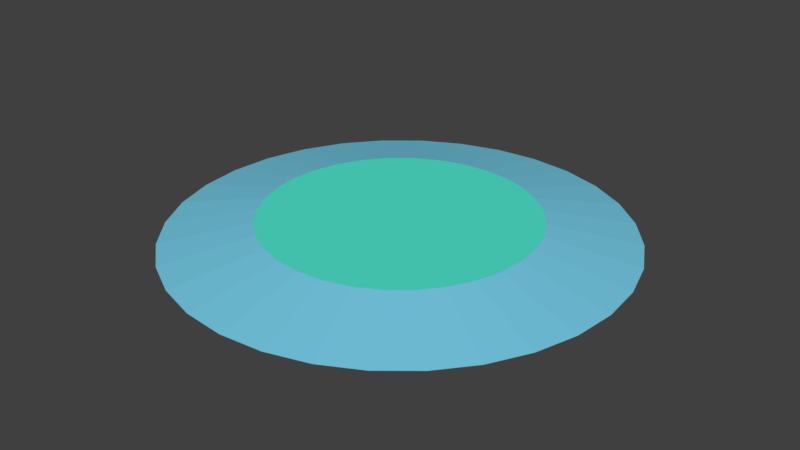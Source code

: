 # Source: PowerSpawn.blend  (saved by Blender 2.78.0; exported with 4.5.12 LTS)
import bpy
from mathutils import Matrix  # noqa: F401  (used for matrix-valued properties, if any)

bpy.ops.wm.read_factory_settings(use_empty=True)
scene = bpy.context.scene
scene.name = 'Scene'

# ---- collections
col_collection_1 = bpy.data.collections.new('Collection 1'); scene.collection.children.link(col_collection_1)

# ---- materials (node trees are filled in below, after node groups)
mat_material_001 = bpy.data.materials.new('Material.001')
mat_material_001.alpha_threshold = 0.0
mat_material_001.use_transparent_shadow = False
mat_material_001.diffuse_color = (0.08262, 0.8, 0.6271, 1.0)
mat_material_001.roughness = 0.5
mat_material_002 = bpy.data.materials.new('Material.002')
mat_material_002.alpha_threshold = 0.0
mat_material_002.use_transparent_shadow = False
mat_material_002.diffuse_color = (0.1871, 0.6066, 0.8007, 1.0)
mat_material_002.roughness = 0.5

# ---- material node trees

# ---- world
world_world = bpy.data.worlds.new('World'); scene.world = world_world
world_world.color = (0.05088, 0.05088, 0.05088)
world_world.use_sun_shadow = False
world_world.sun_shadow_jitter_overblur = 0.0
world_world.cycles.sampling_method = 'MANUAL'

# ---- meshes
me_cylinder = bpy.data.meshes.new('Cylinder')
me_cylinder.from_pydata([(0.0, 1.0, -5.364e-07), (0.0, 1.0, 5.364e-07), (0.1951, 0.9808, -5.364e-07), (0.1951, 0.9808, 5.364e-07), (0.3827, 0.9239, -5.364e-07), (0.3827, 0.9239, 5.364e-07), (0.5556, 0.8315, -5.364e-07), (0.5556, 0.8315, 5.364e-07), (0.7071, 0.7071, -5.364e-07), (0.7071, 0.7071, 5.364e-07), (0.8315, 0.5556, -5.364e-07), (0.8315, 0.5556, 5.364e-07), (0.9239, 0.3827, -5.364e-07), (0.9239, 0.3827, 5.364e-07), (0.9808, 0.1951, -5.364e-07), (0.9808, 0.1951, 5.364e-07), (1.0, 7.55e-08, -5.364e-07), (1.0, 7.55e-08, 5.364e-07), (0.9808, -0.1951, -5.364e-07), (0.9808, -0.1951, 5.364e-07), (0.9239, -0.3827, -5.364e-07), (0.9239, -0.3827, 5.364e-07), (0.8315, -0.5556, -5.364e-07), (0.8315, -0.5556, 5.364e-07), (0.7071, -0.7071, -5.364e-07), (0.7071, -0.7071, 5.364e-07), (0.5556, -0.8315, -5.364e-07), (0.5556, -0.8315, 5.364e-07), (0.3827, -0.9239, -5.364e-07), (0.3827, -0.9239, 5.364e-07), (0.1951, -0.9808, -5.364e-07), (0.1951, -0.9808, 5.364e-07), (-3.258e-07, -1.0, -5.364e-07), (-3.258e-07, -1.0, 5.364e-07), (-0.1951, -0.9808, -5.364e-07), (-0.1951, -0.9808, 5.364e-07), (-0.3827, -0.9239, -5.364e-07), (-0.3827, -0.9239, 5.364e-07), (-0.5556, -0.8315, -5.364e-07), (-0.5556, -0.8315, 5.364e-07), (-0.7071, -0.7071, -5.364e-07), (-0.7071, -0.7071, 5.364e-07), (-0.8315, -0.5556, -5.364e-07), (-0.8315, -0.5556, 5.364e-07), (-0.9239, -0.3827, -5.364e-07), (-0.9239, -0.3827, 5.364e-07), (-0.9808, -0.1951, -5.364e-07), (-0.9808, -0.1951, 5.364e-07), (-1.0, 9.656e-07, -5.364e-07), (-1.0, 9.656e-07, 5.364e-07), (-0.9808, 0.1951, -5.364e-07), (-0.9808, 0.1951, 5.364e-07), (-0.9239, 0.3827, -5.364e-07), (-0.9239, 0.3827, 5.364e-07), (-0.8315, 0.5556, -5.364e-07), (-0.8315, 0.5556, 5.364e-07), (-0.7071, 0.7071, -5.364e-07), (-0.7071, 0.7071, 5.364e-07), (-0.5556, 0.8315, -5.364e-07), (-0.5556, 0.8315, 5.364e-07), (-0.3827, 0.9239, -5.364e-07), (-0.3827, 0.9239, 5.364e-07), (-0.1951, 0.9808, -5.364e-07), (-0.1951, 0.9808, 5.364e-07), (4.75e-08, 0.6, 2.0), (0.1171, 0.5885, 2.0), (0.2296, 0.5543, 2.0), (0.3333, 0.4989, 2.0), (0.4243, 0.4243, 2.0), (0.4989, 0.3333, 2.0), (0.5543, 0.2296, 2.0), (0.5885, 0.1171, 2.0), (0.6, 1.593e-07, 2.0), (0.5885, -0.1171, 2.0), (0.5543, -0.2296, 2.0), (0.4989, -0.3333, 2.0), (0.4243, -0.4243, 2.0), (0.3333, -0.4989, 2.0), (0.2296, -0.5543, 2.0), (0.1171, -0.5885, 2.0), (-1.48e-07, -0.6, 2.0), (-0.1171, -0.5885, 2.0), (-0.2296, -0.5543, 2.0), (-0.3333, -0.4989, 2.0), (-0.4243, -0.4243, 2.0), (-0.4989, -0.3333, 2.0), (-0.5543, -0.2296, 2.0), (-0.5885, -0.1171, 2.0), (-0.6, 6.934e-07, 2.0), (-0.5885, 0.1171, 2.0), (-0.5543, 0.2296, 2.0), (-0.4989, 0.3333, 2.0), (-0.4243, 0.4243, 2.0), (-0.3333, 0.4989, 2.0), (-0.2296, 0.5543, 2.0), (-0.1171, 0.5885, 2.0)], [], [(0, 1, 3, 2), (2, 3, 5, 4), (4, 5, 7, 6), (6, 7, 9, 8), (8, 9, 11, 10), (10, 11, 13, 12), (12, 13, 15, 14), (14, 15, 17, 16), (16, 17, 19, 18), (18, 19, 21, 20), (20, 21, 23, 22), (22, 23, 25, 24), (24, 25, 27, 26), (26, 27, 29, 28), (28, 29, 31, 30), (30, 31, 33, 32), (32, 33, 35, 34), (34, 35, 37, 36), (36, 37, 39, 38), (38, 39, 41, 40), (40, 41, 43, 42), (42, 43, 45, 44), (44, 45, 47, 46), (46, 47, 49, 48), (48, 49, 51, 50), (50, 51, 53, 52), (52, 53, 55, 54), (54, 55, 57, 56), (56, 57, 59, 58), (58, 59, 61, 60), (17, 15, 71, 72), (60, 61, 63, 62), (62, 63, 1, 0), (0, 2, 4, 6, 8, 10, 12, 14, 16, 18, 20, 22, 24, 26, 28, 30, 32, 34, 36, 38, 40, 42, 44, 46, 48, 50, 52, 54, 56, 58, 60, 62), (65, 64, 95, 94, 93, 92, 91, 90, 89, 88, 87, 86, 85, 84, 83, 82, 81, 80, 79, 78, 77, 76, 75, 74, 73, 72, 71, 70, 69, 68, 67, 66), (35, 33, 80, 81), (53, 51, 89, 90), (9, 7, 67, 68), (27, 25, 76, 77), (45, 43, 85, 86), (63, 61, 94, 95), (19, 17, 72, 73), (37, 35, 81, 82), (55, 53, 90, 91), (11, 9, 68, 69), (29, 27, 77, 78), (3, 1, 64, 65), (47, 45, 86, 87), (1, 63, 95, 64), (21, 19, 73, 74), (39, 37, 82, 83), (57, 55, 91, 92), (13, 11, 69, 70), (31, 29, 78, 79), (49, 47, 87, 88), (5, 3, 65, 66), (23, 21, 74, 75), (41, 39, 83, 84), (59, 57, 92, 93), (15, 13, 70, 71), (33, 31, 79, 80), (51, 49, 88, 89), (7, 5, 66, 67), (25, 23, 75, 76), (43, 41, 84, 85), (61, 59, 93, 94)])
me_cylinder.polygons.foreach_set('material_index', [0, 0, 0, 0, 0, 0, 0, 0, 0, 0, 0, 0, 0, 0, 0, 0, 0, 0, 0, 0, 0, 0, 0, 0, 0, 0, 0, 0, 0, 0, 1, 0, 0, 0, 0, 1, 1, 1, 1, 1, 1, 1, 1, 1, 1, 1, 1, 1, 1, 1, 1, 1, 1, 1, 1, 1, 1, 1, 1, 1, 1, 1, 1, 1, 1, 1])
me_cylinder.materials.append(mat_material_001)
me_cylinder.materials.append(mat_material_002)
me_cylinder.use_remesh_preserve_volume = False
me_cylinder.use_remesh_preserve_attributes = False
me_cylinder.use_mirror_vertex_groups = False
me_cylinder.update()

# ---- objects
ob_cylinder = bpy.data.objects.new('Cylinder', me_cylinder)

# ---- transforms, parenting, visibility, modifiers, constraints
ob_cylinder.location = (0.0, 0.0, 0.0)
ob_cylinder.scale = (1.0, 1.0, 0.04)
ob_cylinder.lineart.crease_threshold = 0.0

# ---- collection membership
col_collection_1.objects.link(ob_cylinder)

# ---- scene / render settings (as saved in the file)
scene.frame_start = 1; scene.frame_end = 250; scene.frame_set(1)
scene.render.engine = 'BLENDER_EEVEE_NEXT'
scene.render.resolution_percentage = 50
scene.render.dither_intensity = 0.0
scene.cycles.use_denoising = False
scene.cycles.samples = 128
scene.cycles.sampling_pattern = 'TABULATED_SOBOL'
scene.cycles.light_sampling_threshold = 0.0
scene.cycles.use_adaptive_sampling = False
scene.cycles.use_light_tree = False
scene.cycles.blur_glossy = 0.0
scene.cycles.sample_clamp_indirect = 0.0
scene.view_settings.view_transform = 'Standard'
bpy.context.view_layer.update()

# ---- added for rendering (the .blend has no active camera and no usable light): camera, sun
cam_auto = bpy.data.cameras.new('AutoCamera')
cam_auto.lens = 50.0
cam_auto.sensor_width = 36.0
cam_auto.clip_end = 1000.0
ob_auto_camera = bpy.data.objects.new('AutoCamera', cam_auto)
scene.collection.objects.link(ob_auto_camera)
ob_auto_camera.location = (2.61798, -3.14157, 2.13438)
ob_auto_camera.rotation_euler = (1.09748, -7.21219e-08, 0.694738)
scene.camera = ob_auto_camera
light_auto_sun = bpy.data.lights.new('AutoSun', 'SUN')
light_auto_sun.energy = 3.0
light_auto_sun.angle = 0.0523599
ob_auto_sun = bpy.data.objects.new('AutoSun', light_auto_sun)
scene.collection.objects.link(ob_auto_sun)
ob_auto_sun.rotation_euler = (0.872665, 0.174533, 0.523599)
bpy.context.view_layer.update()
